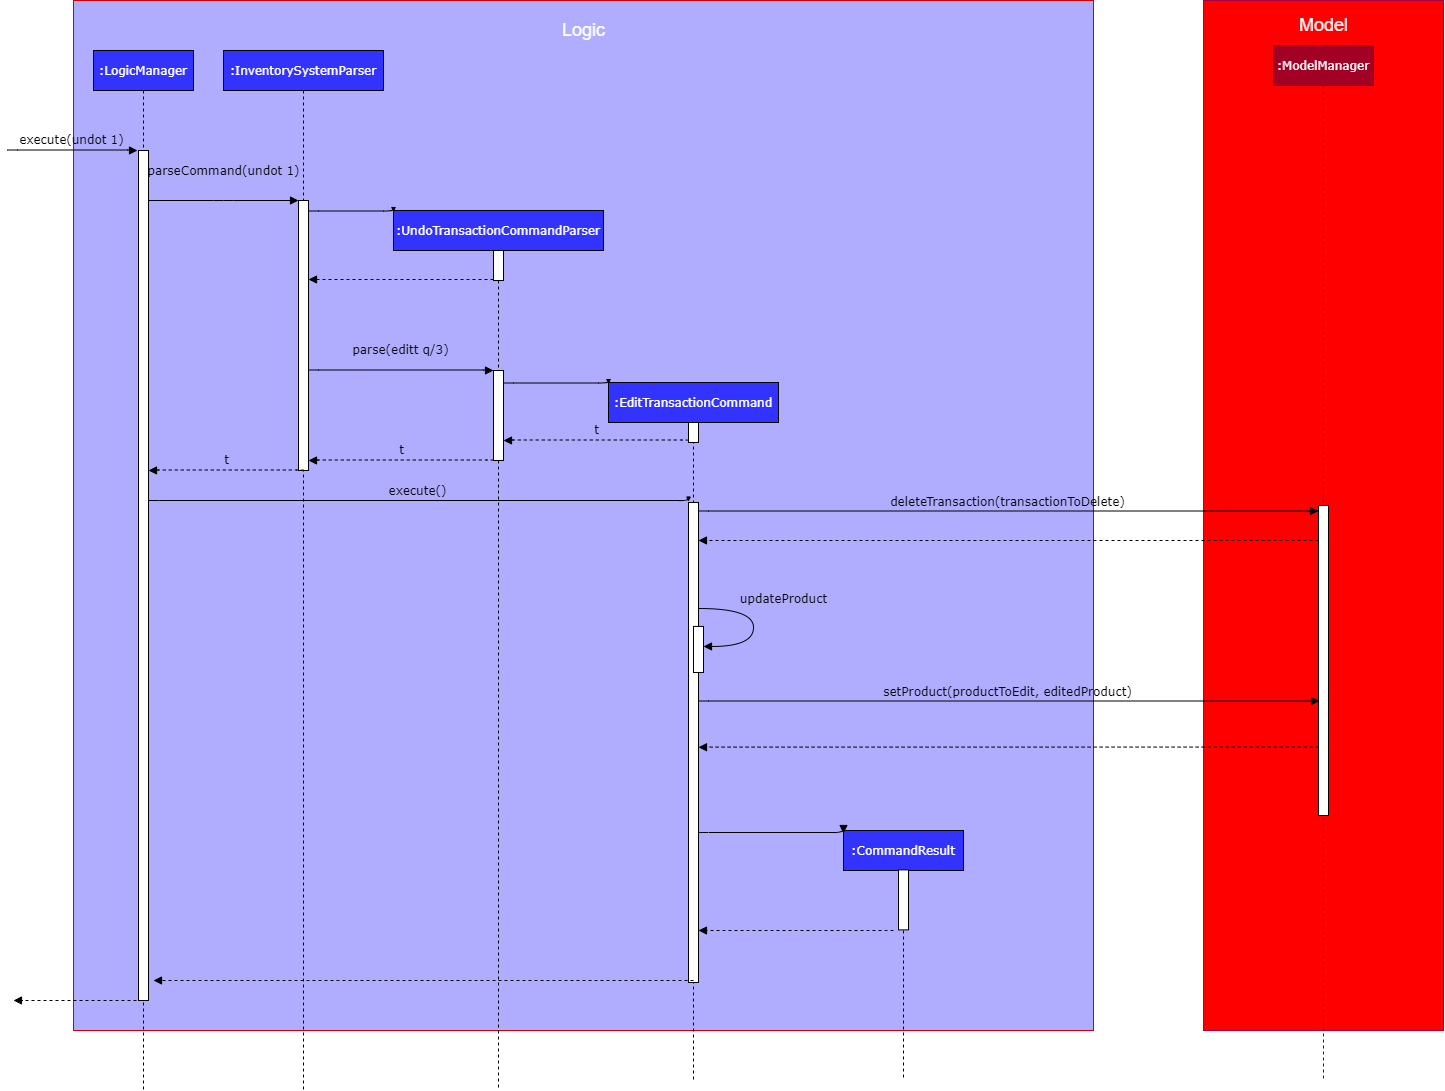

The diagram above was exported from draw.io. Its source (the exported page's mxGraphModel, read from the mxfile embedded in the PNG):
<mxGraphModel dx="45" dy="1248" grid="1" gridSize="10" guides="1" tooltips="1" connect="1" arrows="1" fold="1" page="1" pageScale="1" pageWidth="850" pageHeight="1100" math="0" shadow="0">
  <root>
    <mxCell id="0" />
    <mxCell id="1" parent="0" />
    <mxCell id="cwxAuwAcjcvIfFf33P3F-1" value="&lt;p&gt;&lt;br&gt;&lt;/p&gt;" style="rounded=0;whiteSpace=wrap;html=1;glass=0;strokeColor=#A50040;fillColor=#FF0000;fontSize=18;fontColor=#ffffff;verticalAlign=top;" vertex="1" parent="1">
      <mxGeometry x="3770" y="40" width="240" height="1030" as="geometry" />
    </mxCell>
    <mxCell id="cwxAuwAcjcvIfFf33P3F-2" value="" style="rounded=0;whiteSpace=wrap;html=1;glass=0;fillColor=#B0ADFF;strokeColor=#CC0000;fontColor=#ffffff;" vertex="1" parent="1">
      <mxGeometry x="2640" y="40" width="1020" height="1030" as="geometry" />
    </mxCell>
    <mxCell id="cwxAuwAcjcvIfFf33P3F-3" value=":InventorySystemParser" style="shape=umlLifeline;perimeter=lifelinePerimeter;whiteSpace=wrap;html=1;container=1;collapsible=0;recursiveResize=0;outlineConnect=0;rounded=0;shadow=0;comic=0;labelBackgroundColor=none;strokeWidth=1;fontFamily=Verdana;fontSize=12;align=center;fontColor=#FFFFFF;fillColor=#3333FF;" vertex="1" parent="1">
      <mxGeometry x="2790" y="90" width="160" height="1040" as="geometry" />
    </mxCell>
    <mxCell id="cwxAuwAcjcvIfFf33P3F-4" value="" style="html=1;points=[];perimeter=orthogonalPerimeter;rounded=0;shadow=0;comic=0;labelBackgroundColor=none;strokeWidth=1;fontFamily=Verdana;fontSize=12;align=center;" vertex="1" parent="cwxAuwAcjcvIfFf33P3F-3">
      <mxGeometry x="75" y="150" width="10" height="270" as="geometry" />
    </mxCell>
    <mxCell id="cwxAuwAcjcvIfFf33P3F-5" value=":UndoTransactionCommandParser" style="shape=umlLifeline;perimeter=lifelinePerimeter;whiteSpace=wrap;html=1;container=1;collapsible=0;recursiveResize=0;outlineConnect=0;rounded=0;shadow=0;comic=0;labelBackgroundColor=none;strokeWidth=1;fontFamily=Verdana;fontSize=12;align=center;fontColor=#FFFFFF;fillColor=#3333FF;" vertex="1" parent="1">
      <mxGeometry x="2960" y="250" width="210" height="880" as="geometry" />
    </mxCell>
    <mxCell id="cwxAuwAcjcvIfFf33P3F-6" value="" style="html=1;points=[];perimeter=orthogonalPerimeter;rounded=0;shadow=0;comic=0;labelBackgroundColor=none;strokeWidth=1;fontFamily=Verdana;fontSize=12;align=center;" vertex="1" parent="cwxAuwAcjcvIfFf33P3F-5">
      <mxGeometry x="100" y="40" width="10" height="30" as="geometry" />
    </mxCell>
    <mxCell id="cwxAuwAcjcvIfFf33P3F-7" value="" style="html=1;points=[];perimeter=orthogonalPerimeter;rounded=0;shadow=0;comic=0;labelBackgroundColor=none;strokeWidth=1;fontFamily=Verdana;fontSize=12;align=center;" vertex="1" parent="cwxAuwAcjcvIfFf33P3F-5">
      <mxGeometry x="100" y="160" width="10" height="90" as="geometry" />
    </mxCell>
    <mxCell id="cwxAuwAcjcvIfFf33P3F-8" value=":CommandResult" style="shape=umlLifeline;perimeter=lifelinePerimeter;whiteSpace=wrap;html=1;container=1;collapsible=0;recursiveResize=0;outlineConnect=0;rounded=0;shadow=0;comic=0;labelBackgroundColor=none;strokeWidth=1;fontFamily=Verdana;fontSize=12;align=center;fontColor=#FFFFFF;fillColor=#3333FF;" vertex="1" parent="1">
      <mxGeometry x="3410" y="870" width="120" height="250" as="geometry" />
    </mxCell>
    <mxCell id="cwxAuwAcjcvIfFf33P3F-9" value="" style="html=1;points=[];perimeter=orthogonalPerimeter;rounded=0;shadow=0;comic=0;labelBackgroundColor=none;strokeWidth=1;fontFamily=Verdana;fontSize=12;align=center;" vertex="1" parent="cwxAuwAcjcvIfFf33P3F-8">
      <mxGeometry x="55" y="39.38" width="10" height="60" as="geometry" />
    </mxCell>
    <mxCell id="cwxAuwAcjcvIfFf33P3F-10" value="" style="html=1;verticalAlign=bottom;endArrow=block;labelBackgroundColor=none;fontFamily=Verdana;fontSize=12;edgeStyle=elbowEdgeStyle;elbow=vertical;" edge="1" parent="cwxAuwAcjcvIfFf33P3F-8">
      <mxGeometry y="1" relative="1" as="geometry">
        <mxPoint x="-145" y="2.8571428571428896" as="sourcePoint" />
        <mxPoint y="3" as="targetPoint" />
        <Array as="points" />
        <mxPoint y="1" as="offset" />
      </mxGeometry>
    </mxCell>
    <mxCell id="cwxAuwAcjcvIfFf33P3F-11" value=":LogicManager" style="shape=umlLifeline;perimeter=lifelinePerimeter;whiteSpace=wrap;html=1;container=1;collapsible=0;recursiveResize=0;outlineConnect=0;rounded=0;shadow=0;comic=0;labelBackgroundColor=none;strokeWidth=1;fontFamily=Verdana;fontSize=12;align=center;glass=0;fillColor=#3333FF;fontColor=#FFFFFF;" vertex="1" parent="1">
      <mxGeometry x="2660" y="90" width="100" height="1040" as="geometry" />
    </mxCell>
    <mxCell id="cwxAuwAcjcvIfFf33P3F-12" value="" style="html=1;points=[];perimeter=orthogonalPerimeter;rounded=0;shadow=0;comic=0;labelBackgroundColor=none;strokeWidth=1;fontFamily=Verdana;fontSize=12;align=center;" vertex="1" parent="cwxAuwAcjcvIfFf33P3F-11">
      <mxGeometry x="45" y="100" width="10" height="850" as="geometry" />
    </mxCell>
    <mxCell id="cwxAuwAcjcvIfFf33P3F-13" value="parseCommand(undot 1)" style="html=1;verticalAlign=bottom;endArrow=block;entryX=0;entryY=0;labelBackgroundColor=none;fontFamily=Verdana;fontSize=12;edgeStyle=elbowEdgeStyle;elbow=vertical;" edge="1" parent="1">
      <mxGeometry y="20" relative="1" as="geometry">
        <mxPoint x="2715" y="239.9999999999999" as="sourcePoint" />
        <mxPoint x="2865" y="239.9999999999999" as="targetPoint" />
        <Array as="points">
          <mxPoint x="2790" y="240" />
        </Array>
        <mxPoint as="offset" />
      </mxGeometry>
    </mxCell>
    <mxCell id="cwxAuwAcjcvIfFf33P3F-14" value="" style="html=1;verticalAlign=bottom;endArrow=block;labelBackgroundColor=none;fontFamily=Verdana;fontSize=12;edgeStyle=elbowEdgeStyle;elbow=vertical;" edge="1" parent="1">
      <mxGeometry relative="1" as="geometry">
        <mxPoint x="2875" y="249.9999999999999" as="sourcePoint" />
        <mxPoint x="2960" y="251" as="targetPoint" />
        <Array as="points">
          <mxPoint x="2875" y="250.5" />
        </Array>
      </mxGeometry>
    </mxCell>
    <mxCell id="cwxAuwAcjcvIfFf33P3F-15" value="execute(undot 1)" style="html=1;verticalAlign=bottom;endArrow=block;entryX=0;entryY=0;labelBackgroundColor=none;fontFamily=Verdana;fontSize=12;edgeStyle=elbowEdgeStyle;elbow=vertical;" edge="1" parent="1">
      <mxGeometry relative="1" as="geometry">
        <mxPoint x="2573.999999999999" y="189.9999999999999" as="sourcePoint" />
        <mxPoint x="2703.999999999999" y="189.9999999999999" as="targetPoint" />
      </mxGeometry>
    </mxCell>
    <mxCell id="cwxAuwAcjcvIfFf33P3F-16" style="edgeStyle=orthogonalEdgeStyle;rounded=0;orthogonalLoop=1;jettySize=auto;html=1;exitX=0.5;exitY=1;exitDx=0;exitDy=0;" edge="1" parent="1" source="cwxAuwAcjcvIfFf33P3F-2" target="cwxAuwAcjcvIfFf33P3F-2">
      <mxGeometry relative="1" as="geometry" />
    </mxCell>
    <mxCell id="cwxAuwAcjcvIfFf33P3F-17" value="" style="html=1;verticalAlign=bottom;endArrow=block;dashed=1;endSize=6;labelBackgroundColor=none;fontFamily=Verdana;fontSize=12;edgeStyle=elbowEdgeStyle;elbow=vertical;endFill=1;" edge="1" parent="1">
      <mxGeometry x="0.1111" y="-30" relative="1" as="geometry">
        <mxPoint x="2580" y="1040" as="targetPoint" />
        <Array as="points">
          <mxPoint x="2715" y="1040" />
        </Array>
        <mxPoint x="2715" y="1040" as="sourcePoint" />
        <mxPoint x="-1" as="offset" />
      </mxGeometry>
    </mxCell>
    <mxCell id="cwxAuwAcjcvIfFf33P3F-18" value="" style="html=1;verticalAlign=bottom;endArrow=block;dashed=1;endSize=6;labelBackgroundColor=none;fontFamily=Verdana;fontSize=12;edgeStyle=elbowEdgeStyle;elbow=vertical;endFill=1;" edge="1" parent="1">
      <mxGeometry relative="1" as="geometry">
        <mxPoint x="2875" y="319" as="targetPoint" />
        <Array as="points">
          <mxPoint x="2955" y="319" />
          <mxPoint x="2985" y="319" />
        </Array>
        <mxPoint x="3060" y="319" as="sourcePoint" />
      </mxGeometry>
    </mxCell>
    <mxCell id="cwxAuwAcjcvIfFf33P3F-19" value="&lt;br&gt;parse(editt q/3)" style="html=1;verticalAlign=bottom;endArrow=block;entryX=0;entryY=0;labelBackgroundColor=none;fontFamily=Verdana;fontSize=12;edgeStyle=elbowEdgeStyle;elbow=vertical;" edge="1" parent="1">
      <mxGeometry y="10" relative="1" as="geometry">
        <mxPoint x="2875" y="410" as="sourcePoint" />
        <mxPoint x="3060" y="410" as="targetPoint" />
        <Array as="points" />
        <mxPoint as="offset" />
      </mxGeometry>
    </mxCell>
    <mxCell id="cwxAuwAcjcvIfFf33P3F-20" value=":EditTransactionCommand" style="shape=umlLifeline;perimeter=lifelinePerimeter;whiteSpace=wrap;html=1;container=1;collapsible=0;recursiveResize=0;outlineConnect=0;rounded=0;shadow=0;comic=0;labelBackgroundColor=none;strokeWidth=1;fontFamily=Verdana;fontSize=12;align=center;fontColor=#FFFFFF;fillColor=#3333FF;" vertex="1" parent="1">
      <mxGeometry x="3175" y="422" width="170" height="698" as="geometry" />
    </mxCell>
    <mxCell id="cwxAuwAcjcvIfFf33P3F-21" value="" style="html=1;points=[];perimeter=orthogonalPerimeter;rounded=0;shadow=0;comic=0;labelBackgroundColor=none;strokeWidth=1;fontFamily=Verdana;fontSize=12;align=center;" vertex="1" parent="cwxAuwAcjcvIfFf33P3F-20">
      <mxGeometry x="80" y="40" width="10" height="20" as="geometry" />
    </mxCell>
    <mxCell id="cwxAuwAcjcvIfFf33P3F-22" value="" style="html=1;points=[];perimeter=orthogonalPerimeter;rounded=0;shadow=0;comic=0;labelBackgroundColor=none;strokeWidth=1;fontFamily=Verdana;fontSize=12;align=center;" vertex="1" parent="cwxAuwAcjcvIfFf33P3F-20">
      <mxGeometry x="80" y="120" width="10" height="480" as="geometry" />
    </mxCell>
    <mxCell id="cwxAuwAcjcvIfFf33P3F-23" value="" style="html=1;verticalAlign=bottom;endArrow=block;labelBackgroundColor=none;fontFamily=Verdana;fontSize=12;edgeStyle=elbowEdgeStyle;elbow=vertical;" edge="1" parent="1">
      <mxGeometry y="1" relative="1" as="geometry">
        <mxPoint x="3070" y="422" as="sourcePoint" />
        <mxPoint x="3175" y="423" as="targetPoint" />
        <Array as="points">
          <mxPoint x="3073" y="422.5" />
        </Array>
        <mxPoint y="1" as="offset" />
      </mxGeometry>
    </mxCell>
    <mxCell id="cwxAuwAcjcvIfFf33P3F-24" value="execute()" style="html=1;verticalAlign=bottom;endArrow=block;labelBackgroundColor=none;fontFamily=Verdana;fontSize=12;edgeStyle=elbowEdgeStyle;elbow=vertical;" edge="1" parent="1">
      <mxGeometry y="1" relative="1" as="geometry">
        <mxPoint x="2715" y="540.5" as="sourcePoint" />
        <mxPoint x="3255" y="540.5" as="targetPoint" />
        <Array as="points">
          <mxPoint x="3153" y="540" />
        </Array>
        <mxPoint y="1" as="offset" />
      </mxGeometry>
    </mxCell>
    <mxCell id="cwxAuwAcjcvIfFf33P3F-25" value=":ModelManager" style="shape=umlLifeline;perimeter=lifelinePerimeter;whiteSpace=wrap;html=1;container=1;collapsible=0;recursiveResize=0;outlineConnect=0;rounded=0;shadow=0;comic=0;labelBackgroundColor=none;strokeWidth=1;fontFamily=Verdana;fontSize=12;align=center;fillColor=#a20025;strokeColor=#6F0000;fontColor=#ffffff;" vertex="1" parent="1">
      <mxGeometry x="3840" y="85" width="100" height="1035" as="geometry" />
    </mxCell>
    <mxCell id="cwxAuwAcjcvIfFf33P3F-26" value="" style="html=1;points=[];perimeter=orthogonalPerimeter;rounded=0;shadow=0;comic=0;labelBackgroundColor=none;strokeColor=#000000;strokeWidth=1;fillColor=#FFFFFF;fontFamily=Verdana;fontSize=12;fontColor=#000000;align=center;" vertex="1" parent="cwxAuwAcjcvIfFf33P3F-25">
      <mxGeometry x="45" y="460" width="10" height="310" as="geometry" />
    </mxCell>
    <mxCell id="cwxAuwAcjcvIfFf33P3F-27" value="Logic" style="text;html=1;align=center;verticalAlign=middle;resizable=0;points=[];autosize=1;fontColor=#FFFFFF;fontSize=18;" vertex="1" parent="1">
      <mxGeometry x="3120" y="55" width="60" height="30" as="geometry" />
    </mxCell>
    <mxCell id="cwxAuwAcjcvIfFf33P3F-28" value="" style="html=1;verticalAlign=bottom;endArrow=block;dashed=1;endSize=6;labelBackgroundColor=none;fontFamily=Verdana;fontSize=12;edgeStyle=elbowEdgeStyle;elbow=vertical;endFill=1;" edge="1" parent="1">
      <mxGeometry relative="1" as="geometry">
        <mxPoint x="3265" y="970.0000000000009" as="targetPoint" />
        <Array as="points">
          <mxPoint x="3331" y="970" />
          <mxPoint x="3361" y="970" />
        </Array>
        <mxPoint x="3460" y="970.0000000000009" as="sourcePoint" />
      </mxGeometry>
    </mxCell>
    <mxCell id="cwxAuwAcjcvIfFf33P3F-31" value="deleteTransaction(transactionToDelete)" style="html=1;verticalAlign=bottom;endArrow=block;labelBackgroundColor=none;fontFamily=Verdana;fontSize=12;edgeStyle=elbowEdgeStyle;elbow=vertical;" edge="1" parent="1">
      <mxGeometry y="1" relative="1" as="geometry">
        <mxPoint x="3265" y="550" as="sourcePoint" />
        <mxPoint x="3885" y="550.5" as="targetPoint" />
        <Array as="points">
          <mxPoint x="3698" y="550.5" />
        </Array>
        <mxPoint y="1" as="offset" />
      </mxGeometry>
    </mxCell>
    <mxCell id="cwxAuwAcjcvIfFf33P3F-32" value="" style="html=1;verticalAlign=bottom;endArrow=block;dashed=1;endSize=6;labelBackgroundColor=none;fontFamily=Verdana;fontSize=12;edgeStyle=elbowEdgeStyle;elbow=vertical;endFill=1;" edge="1" parent="1">
      <mxGeometry relative="1" as="geometry">
        <mxPoint x="2720" y="1020" as="targetPoint" />
        <Array as="points">
          <mxPoint x="2915" y="1020" />
          <mxPoint x="2945" y="1020" />
        </Array>
        <mxPoint x="3260" y="1020" as="sourcePoint" />
      </mxGeometry>
    </mxCell>
    <mxCell id="cwxAuwAcjcvIfFf33P3F-33" value="" style="html=1;verticalAlign=bottom;endArrow=block;dashed=1;endSize=6;labelBackgroundColor=none;fontFamily=Verdana;fontSize=12;edgeStyle=elbowEdgeStyle;elbow=vertical;endFill=1;exitX=-0.094;exitY=0.942;exitDx=0;exitDy=0;exitPerimeter=0;" edge="1" parent="1">
      <mxGeometry relative="1" as="geometry">
        <mxPoint x="3265" y="786.7599999999984" as="targetPoint" />
        <Array as="points">
          <mxPoint x="3315" y="786.5799999999999" />
          <mxPoint x="3345" y="786.5799999999999" />
        </Array>
        <mxPoint x="3885" y="786.7757799999997" as="sourcePoint" />
      </mxGeometry>
    </mxCell>
    <mxCell id="cwxAuwAcjcvIfFf33P3F-34" value="" style="html=1;verticalAlign=bottom;endArrow=block;dashed=1;endSize=6;labelBackgroundColor=none;fontFamily=Verdana;fontSize=12;edgeStyle=elbowEdgeStyle;elbow=vertical;endFill=1;" edge="1" parent="1">
      <mxGeometry relative="1" as="geometry">
        <mxPoint x="3265" y="580" as="targetPoint" />
        <Array as="points">
          <mxPoint x="3320" y="580" />
          <mxPoint x="3350" y="580" />
        </Array>
        <mxPoint x="3885" y="580" as="sourcePoint" />
      </mxGeometry>
    </mxCell>
    <mxCell id="cwxAuwAcjcvIfFf33P3F-39" value="" style="html=1;points=[];perimeter=orthogonalPerimeter;rounded=0;shadow=0;comic=0;labelBackgroundColor=none;strokeWidth=1;fontFamily=Verdana;fontSize=12;align=center;" vertex="1" parent="1">
      <mxGeometry x="3260" y="665.9200000000001" width="10" height="46.05" as="geometry" />
    </mxCell>
    <mxCell id="cwxAuwAcjcvIfFf33P3F-40" value="updateProduct" style="html=1;verticalAlign=bottom;endArrow=block;labelBackgroundColor=none;fontFamily=Verdana;fontSize=12;elbow=vertical;edgeStyle=orthogonalEdgeStyle;curved=1;exitX=1.038;exitY=0.345;exitPerimeter=0;" edge="1" parent="1">
      <mxGeometry x="-0.2335" y="30" relative="1" as="geometry">
        <mxPoint x="3265.38" y="648.02" as="sourcePoint" />
        <mxPoint x="3270" y="685.9699999999998" as="targetPoint" />
        <Array as="points">
          <mxPoint x="3320" y="647.9200000000001" />
          <mxPoint x="3320" y="685.9200000000001" />
        </Array>
        <mxPoint as="offset" />
      </mxGeometry>
    </mxCell>
    <mxCell id="cwxAuwAcjcvIfFf33P3F-41" value="Model" style="text;html=1;align=center;verticalAlign=middle;resizable=0;points=[];autosize=1;fontSize=18;fontColor=#FFFFFF;" vertex="1" parent="1">
      <mxGeometry x="3860" y="50" width="60" height="30" as="geometry" />
    </mxCell>
    <mxCell id="cwxAuwAcjcvIfFf33P3F-42" value="setProduct(productToEdit, editedProduct)" style="html=1;verticalAlign=bottom;endArrow=block;labelBackgroundColor=none;fontFamily=Verdana;fontSize=12;edgeStyle=elbowEdgeStyle;elbow=vertical;" edge="1" parent="1">
      <mxGeometry y="1" relative="1" as="geometry">
        <mxPoint x="3265" y="740" as="sourcePoint" />
        <mxPoint x="3886" y="740.5" as="targetPoint" />
        <Array as="points">
          <mxPoint x="3693" y="740.5" />
        </Array>
        <mxPoint y="1" as="offset" />
      </mxGeometry>
    </mxCell>
    <mxCell id="cwxAuwAcjcvIfFf33P3F-43" value="t" style="html=1;verticalAlign=bottom;endArrow=block;dashed=1;endSize=6;labelBackgroundColor=none;fontFamily=Verdana;fontSize=12;edgeStyle=elbowEdgeStyle;elbow=vertical;endFill=1;" edge="1" parent="1">
      <mxGeometry relative="1" as="geometry">
        <mxPoint x="3070" y="480" as="targetPoint" />
        <Array as="points" />
        <mxPoint x="3255" y="480" as="sourcePoint" />
      </mxGeometry>
    </mxCell>
    <mxCell id="cwxAuwAcjcvIfFf33P3F-44" value="t" style="html=1;verticalAlign=bottom;endArrow=block;dashed=1;endSize=6;labelBackgroundColor=none;fontFamily=Verdana;fontSize=12;edgeStyle=elbowEdgeStyle;elbow=vertical;endFill=1;" edge="1" parent="1">
      <mxGeometry relative="1" as="geometry">
        <mxPoint x="2875" y="500" as="targetPoint" />
        <Array as="points" />
        <mxPoint x="3060" y="500" as="sourcePoint" />
      </mxGeometry>
    </mxCell>
    <mxCell id="cwxAuwAcjcvIfFf33P3F-45" value="t" style="html=1;verticalAlign=bottom;endArrow=block;dashed=1;endSize=6;labelBackgroundColor=none;fontFamily=Verdana;fontSize=12;edgeStyle=elbowEdgeStyle;elbow=vertical;endFill=1;" edge="1" parent="1">
      <mxGeometry relative="1" as="geometry">
        <mxPoint x="2715" y="510" as="targetPoint" />
        <Array as="points" />
        <mxPoint x="2870" y="510" as="sourcePoint" />
      </mxGeometry>
    </mxCell>
  </root>
</mxGraphModel>